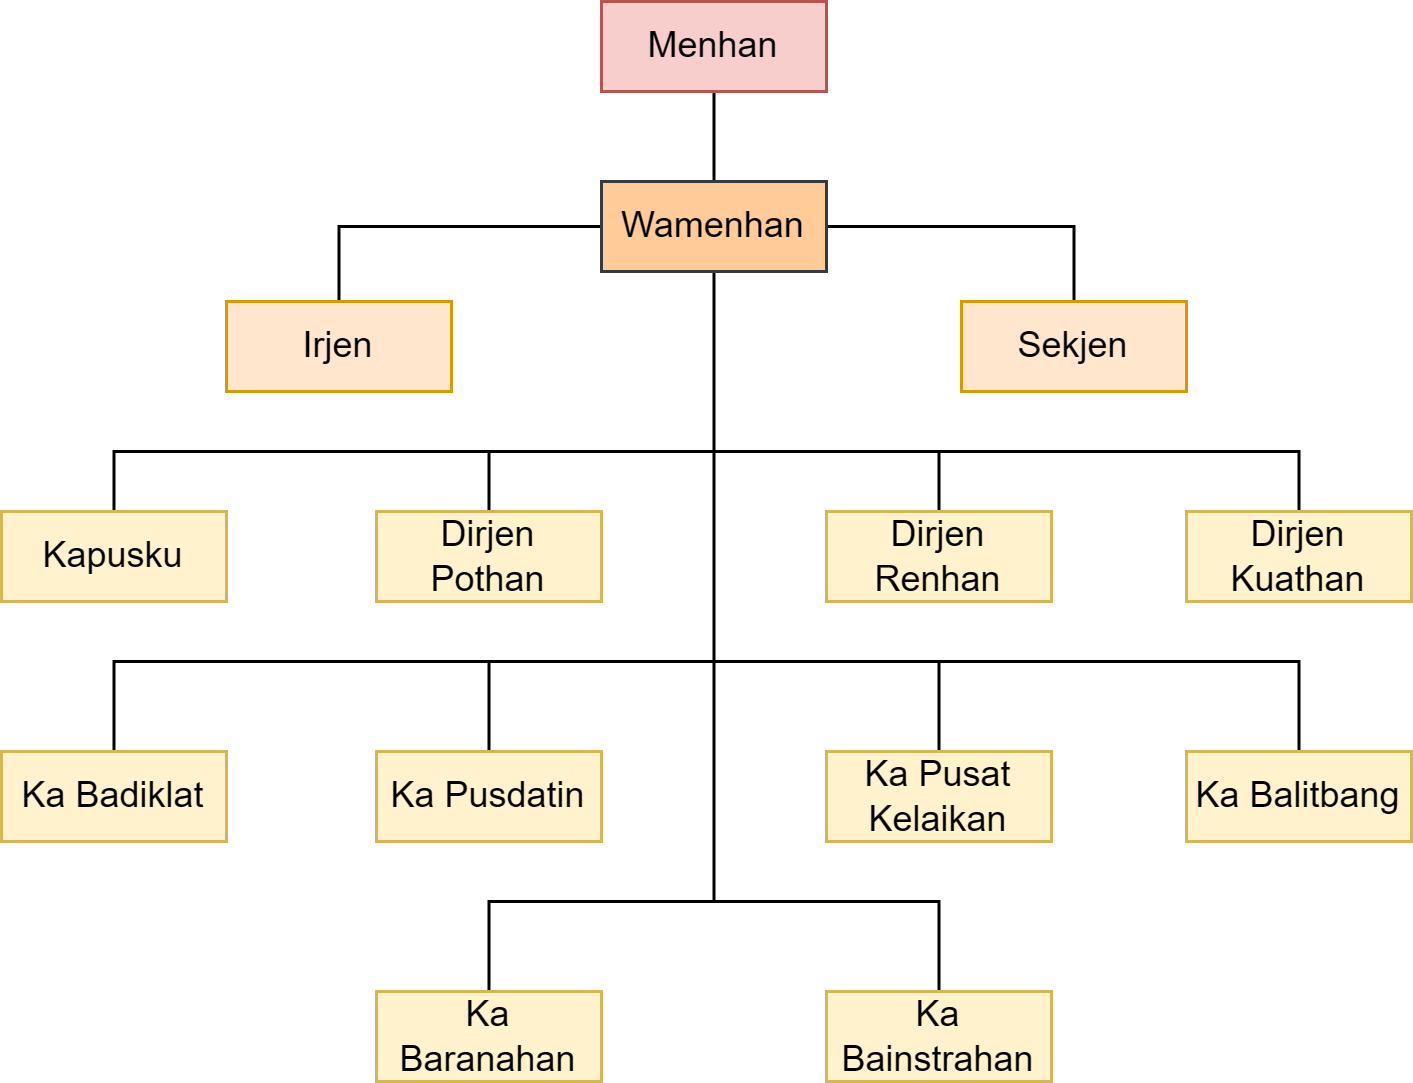

The diagram above was exported from draw.io. Its source (the exported page's mxGraphModel, read from the mxfile embedded in the PNG):
<mxGraphModel dx="1201" dy="604" grid="1" gridSize="10" guides="1" tooltips="1" connect="1" arrows="1" fold="1" page="1" pageScale="1" pageWidth="850" pageHeight="1100" math="0" shadow="0">
  <root>
    <mxCell id="0" />
    <mxCell id="1" parent="0" />
    <mxCell id="FFJA9i3rtqwXHXjS6AAV-15" edge="1" parent="1" source="FFJA9i3rtqwXHXjS6AAV-1" style="edgeStyle=orthogonalEdgeStyle;rounded=0;orthogonalLoop=1;jettySize=auto;html=1;exitX=0.5;exitY=1;exitDx=0;exitDy=0;entryX=0.5;entryY=0;entryDx=0;entryDy=0;endArrow=none;endFill=0;" target="FFJA9i3rtqwXHXjS6AAV-2">
      <mxGeometry relative="1" as="geometry" />
    </mxCell>
    <mxCell id="FFJA9i3rtqwXHXjS6AAV-1" parent="1" style="rounded=0;whiteSpace=wrap;html=1;fillColor=#f8cecc;strokeColor=#b85450;" value="Menhan" vertex="1">
      <mxGeometry height="30" width="75" x="365" y="50" as="geometry" />
    </mxCell>
    <mxCell id="FFJA9i3rtqwXHXjS6AAV-16" edge="1" parent="1" source="FFJA9i3rtqwXHXjS6AAV-2" style="edgeStyle=orthogonalEdgeStyle;rounded=0;orthogonalLoop=1;jettySize=auto;html=1;entryX=0.5;entryY=0;entryDx=0;entryDy=0;endArrow=none;endFill=0;" target="FFJA9i3rtqwXHXjS6AAV-3">
      <mxGeometry relative="1" as="geometry" />
    </mxCell>
    <mxCell id="FFJA9i3rtqwXHXjS6AAV-18" edge="1" parent="1" source="FFJA9i3rtqwXHXjS6AAV-2" style="edgeStyle=orthogonalEdgeStyle;rounded=0;orthogonalLoop=1;jettySize=auto;html=1;entryX=0.5;entryY=0;entryDx=0;entryDy=0;endArrow=none;endFill=0;" target="FFJA9i3rtqwXHXjS6AAV-4">
      <mxGeometry relative="1" as="geometry" />
    </mxCell>
    <mxCell id="FFJA9i3rtqwXHXjS6AAV-19" edge="1" parent="1" source="FFJA9i3rtqwXHXjS6AAV-2" style="edgeStyle=orthogonalEdgeStyle;rounded=0;orthogonalLoop=1;jettySize=auto;html=1;exitX=0.5;exitY=1;exitDx=0;exitDy=0;entryX=0.5;entryY=0;entryDx=0;entryDy=0;endArrow=none;endFill=0;" target="FFJA9i3rtqwXHXjS6AAV-6">
      <mxGeometry relative="1" as="geometry">
        <Array as="points">
          <mxPoint x="403" y="200" />
          <mxPoint x="203" y="200" />
        </Array>
      </mxGeometry>
    </mxCell>
    <mxCell id="FFJA9i3rtqwXHXjS6AAV-20" edge="1" parent="1" source="FFJA9i3rtqwXHXjS6AAV-2" style="edgeStyle=orthogonalEdgeStyle;rounded=0;orthogonalLoop=1;jettySize=auto;html=1;exitX=0.5;exitY=1;exitDx=0;exitDy=0;entryX=0.5;entryY=0;entryDx=0;entryDy=0;endArrow=none;endFill=0;" target="FFJA9i3rtqwXHXjS6AAV-5">
      <mxGeometry relative="1" as="geometry">
        <Array as="points">
          <mxPoint x="403" y="200" />
          <mxPoint x="328" y="200" />
        </Array>
      </mxGeometry>
    </mxCell>
    <mxCell id="FFJA9i3rtqwXHXjS6AAV-21" edge="1" parent="1" source="FFJA9i3rtqwXHXjS6AAV-2" style="edgeStyle=orthogonalEdgeStyle;rounded=0;orthogonalLoop=1;jettySize=auto;html=1;exitX=0.5;exitY=1;exitDx=0;exitDy=0;entryX=0.5;entryY=0;entryDx=0;entryDy=0;endArrow=none;endFill=0;" target="FFJA9i3rtqwXHXjS6AAV-7">
      <mxGeometry relative="1" as="geometry">
        <Array as="points">
          <mxPoint x="403" y="200" />
          <mxPoint x="478" y="200" />
        </Array>
      </mxGeometry>
    </mxCell>
    <mxCell id="FFJA9i3rtqwXHXjS6AAV-22" edge="1" parent="1" source="FFJA9i3rtqwXHXjS6AAV-2" style="edgeStyle=orthogonalEdgeStyle;rounded=0;orthogonalLoop=1;jettySize=auto;html=1;entryX=0.5;entryY=0;entryDx=0;entryDy=0;endArrow=none;endFill=0;" target="FFJA9i3rtqwXHXjS6AAV-8">
      <mxGeometry relative="1" as="geometry">
        <Array as="points">
          <mxPoint x="403" y="200" />
          <mxPoint x="598" y="200" />
        </Array>
      </mxGeometry>
    </mxCell>
    <mxCell id="FFJA9i3rtqwXHXjS6AAV-23" edge="1" parent="1" source="FFJA9i3rtqwXHXjS6AAV-2" style="edgeStyle=orthogonalEdgeStyle;rounded=0;orthogonalLoop=1;jettySize=auto;html=1;exitX=0.5;exitY=1;exitDx=0;exitDy=0;entryX=0.5;entryY=0;entryDx=0;entryDy=0;endArrow=none;endFill=0;" target="FFJA9i3rtqwXHXjS6AAV-9">
      <mxGeometry relative="1" as="geometry">
        <Array as="points">
          <mxPoint x="403" y="270" />
          <mxPoint x="203" y="270" />
        </Array>
      </mxGeometry>
    </mxCell>
    <mxCell id="FFJA9i3rtqwXHXjS6AAV-24" edge="1" parent="1" source="FFJA9i3rtqwXHXjS6AAV-2" style="edgeStyle=orthogonalEdgeStyle;rounded=0;orthogonalLoop=1;jettySize=auto;html=1;entryX=0.5;entryY=0;entryDx=0;entryDy=0;endArrow=none;endFill=0;" target="FFJA9i3rtqwXHXjS6AAV-10">
      <mxGeometry relative="1" as="geometry">
        <Array as="points">
          <mxPoint x="403" y="270" />
          <mxPoint x="328" y="270" />
        </Array>
      </mxGeometry>
    </mxCell>
    <mxCell id="FFJA9i3rtqwXHXjS6AAV-25" edge="1" parent="1" source="FFJA9i3rtqwXHXjS6AAV-2" style="edgeStyle=orthogonalEdgeStyle;rounded=0;orthogonalLoop=1;jettySize=auto;html=1;entryX=0.5;entryY=0;entryDx=0;entryDy=0;endArrow=none;endFill=0;" target="FFJA9i3rtqwXHXjS6AAV-12">
      <mxGeometry relative="1" as="geometry">
        <Array as="points">
          <mxPoint x="403" y="270" />
          <mxPoint x="598" y="270" />
        </Array>
      </mxGeometry>
    </mxCell>
    <mxCell id="FFJA9i3rtqwXHXjS6AAV-26" edge="1" parent="1" source="FFJA9i3rtqwXHXjS6AAV-2" style="edgeStyle=orthogonalEdgeStyle;rounded=0;orthogonalLoop=1;jettySize=auto;html=1;entryX=0.5;entryY=0;entryDx=0;entryDy=0;endArrow=none;endFill=0;" target="FFJA9i3rtqwXHXjS6AAV-11">
      <mxGeometry relative="1" as="geometry">
        <Array as="points">
          <mxPoint x="403" y="270" />
          <mxPoint x="478" y="270" />
        </Array>
      </mxGeometry>
    </mxCell>
    <mxCell id="FFJA9i3rtqwXHXjS6AAV-27" edge="1" parent="1" source="FFJA9i3rtqwXHXjS6AAV-2" style="edgeStyle=orthogonalEdgeStyle;rounded=0;orthogonalLoop=1;jettySize=auto;html=1;entryX=0.5;entryY=0;entryDx=0;entryDy=0;endArrow=none;endFill=0;" target="FFJA9i3rtqwXHXjS6AAV-13">
      <mxGeometry relative="1" as="geometry">
        <Array as="points">
          <mxPoint x="403" y="350" />
          <mxPoint x="328" y="350" />
        </Array>
      </mxGeometry>
    </mxCell>
    <mxCell id="FFJA9i3rtqwXHXjS6AAV-28" edge="1" parent="1" source="FFJA9i3rtqwXHXjS6AAV-2" style="edgeStyle=orthogonalEdgeStyle;rounded=0;orthogonalLoop=1;jettySize=auto;html=1;entryX=0.5;entryY=0;entryDx=0;entryDy=0;endArrow=none;endFill=0;" target="FFJA9i3rtqwXHXjS6AAV-14">
      <mxGeometry relative="1" as="geometry">
        <Array as="points">
          <mxPoint x="403" y="350" />
          <mxPoint x="478" y="350" />
        </Array>
      </mxGeometry>
    </mxCell>
    <mxCell id="FFJA9i3rtqwXHXjS6AAV-2" parent="1" style="rounded=0;whiteSpace=wrap;html=1;fillColor=#ffcc99;strokeColor=#36393d;" value="Wamenhan" vertex="1">
      <mxGeometry height="30" width="75" x="365" y="110" as="geometry" />
    </mxCell>
    <mxCell id="FFJA9i3rtqwXHXjS6AAV-3" parent="1" style="rounded=0;whiteSpace=wrap;html=1;fillColor=#ffe6cc;strokeColor=#d79b00;" value="Irjen" vertex="1">
      <mxGeometry height="30" width="75" x="240" y="150" as="geometry" />
    </mxCell>
    <mxCell id="FFJA9i3rtqwXHXjS6AAV-4" parent="1" style="rounded=0;whiteSpace=wrap;html=1;fillColor=#ffe6cc;strokeColor=#d79b00;" value="Sekjen" vertex="1">
      <mxGeometry height="30" width="75" x="485" y="150" as="geometry" />
    </mxCell>
    <mxCell id="FFJA9i3rtqwXHXjS6AAV-5" parent="1" style="rounded=0;whiteSpace=wrap;html=1;fillColor=#fff2cc;strokeColor=#d6b656;" value="Dirjen&lt;div&gt;&lt;span style=&quot;background-color: transparent; color: light-dark(rgb(0, 0, 0), rgb(255, 255, 255));&quot;&gt;Pothan&lt;/span&gt;&lt;/div&gt;" vertex="1">
      <mxGeometry height="30" width="75" x="290" y="220" as="geometry" />
    </mxCell>
    <mxCell id="FFJA9i3rtqwXHXjS6AAV-6" parent="1" style="rounded=0;whiteSpace=wrap;html=1;fillColor=#fff2cc;strokeColor=#d6b656;" value="Kapusku" vertex="1">
      <mxGeometry height="30" width="75" x="165" y="220" as="geometry" />
    </mxCell>
    <mxCell id="FFJA9i3rtqwXHXjS6AAV-7" parent="1" style="rounded=0;whiteSpace=wrap;html=1;fillColor=#fff2cc;strokeColor=#d6b656;" value="Dirjen&lt;br&gt;Renhan" vertex="1">
      <mxGeometry height="30" width="75" x="440" y="220" as="geometry" />
    </mxCell>
    <mxCell id="FFJA9i3rtqwXHXjS6AAV-8" parent="1" style="rounded=0;whiteSpace=wrap;html=1;fillColor=#fff2cc;strokeColor=#d6b656;" value="Dirjen&lt;div&gt;Kuathan&lt;/div&gt;" vertex="1">
      <mxGeometry height="30" width="75" x="560" y="220" as="geometry" />
    </mxCell>
    <mxCell id="FFJA9i3rtqwXHXjS6AAV-9" parent="1" style="rounded=0;whiteSpace=wrap;html=1;fillColor=#fff2cc;strokeColor=#d6b656;" value="Ka Badiklat" vertex="1">
      <mxGeometry height="30" width="75" x="165" y="300" as="geometry" />
    </mxCell>
    <mxCell id="FFJA9i3rtqwXHXjS6AAV-10" parent="1" style="rounded=0;whiteSpace=wrap;html=1;fillColor=#fff2cc;strokeColor=#d6b656;" value="Ka Pusdatin" vertex="1">
      <mxGeometry height="30" width="75" x="290" y="300" as="geometry" />
    </mxCell>
    <mxCell id="FFJA9i3rtqwXHXjS6AAV-11" parent="1" style="rounded=0;whiteSpace=wrap;html=1;fillColor=#fff2cc;strokeColor=#d6b656;" value="Ka Pusat Kelaikan" vertex="1">
      <mxGeometry height="30" width="75" x="440" y="300" as="geometry" />
    </mxCell>
    <mxCell id="FFJA9i3rtqwXHXjS6AAV-12" parent="1" style="rounded=0;whiteSpace=wrap;html=1;fillColor=#fff2cc;strokeColor=#d6b656;" value="Ka Balitbang" vertex="1">
      <mxGeometry height="30" width="75" x="560" y="300" as="geometry" />
    </mxCell>
    <mxCell id="FFJA9i3rtqwXHXjS6AAV-13" parent="1" style="rounded=0;whiteSpace=wrap;html=1;fillColor=#fff2cc;strokeColor=#d6b656;" value="Ka Baranahan" vertex="1">
      <mxGeometry height="30" width="75" x="290" y="380" as="geometry" />
    </mxCell>
    <mxCell id="FFJA9i3rtqwXHXjS6AAV-14" parent="1" style="rounded=0;whiteSpace=wrap;html=1;fillColor=#fff2cc;strokeColor=#d6b656;" value="Ka Bainstrahan" vertex="1">
      <mxGeometry height="30" width="75" x="440" y="380" as="geometry" />
    </mxCell>
  </root>
</mxGraphModel>